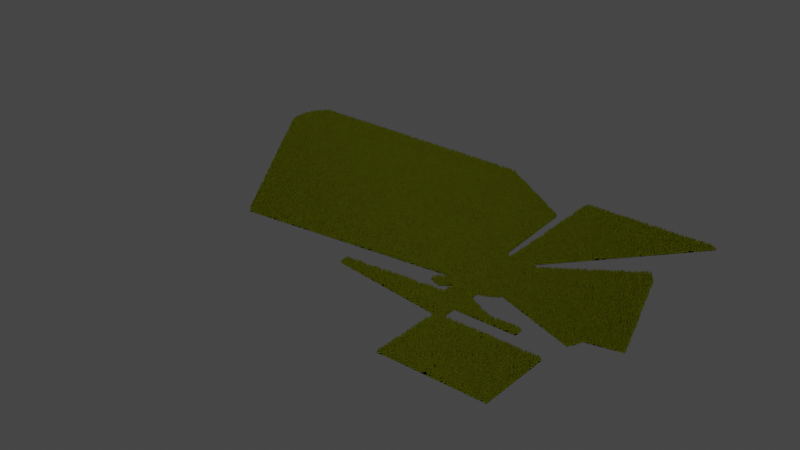 # Source: Forests.blend  (saved by Blender 3.5.10; exported with 4.5.12 LTS)
import bpy
from mathutils import Matrix  # noqa: F401  (used for matrix-valued properties, if any)

bpy.ops.wm.read_factory_settings(use_empty=True)
scene = bpy.context.scene
scene.name = 'Scene'

# ---- collections
col_collection = bpy.data.collections.new('Collection'); scene.collection.children.link(col_collection)

# ---- images (referenced by path relative to the original .blend; pixels are not part of the script)
import os
ASSET_DIR = os.environ.get("B2B_ASSET_DIR", "")  # directory of the original .blend (textures are referenced by path, not embedded)
HERE = os.path.dirname(os.path.abspath(__file__))  # packed textures are extracted next to this script under _unpacked/

def load_image(name, relpath, width, height, colorspace="sRGB"):
    """Load a texture the original file referenced (path relative to the .blend, or extracted next to this script)."""
    p = next((c for c in (os.path.join(HERE, relpath), os.path.join(ASSET_DIR, relpath)) if relpath and os.path.exists(c)), "")
    if p:
        img = bpy.data.images.load(p, check_existing=True)
        img.name = name
    else:  # same state as the original file: an image datablock whose file is absent (Cycles renders it pink)
        img = bpy.data.images.new(name, width, height)
        img.source = "FILE"
        img.filepath = "//" + (relpath or name)
    img.colorspace_settings.name = colorspace
    return img
img_pine_seamless_done_png = load_image('pine_seamless_done.png', '_unpacked/pine_seamless_done.20864bbd.png', 240, 960, 'sRGB')

# ---- materials (node trees are filled in below, after node groups)
mat_forestground = bpy.data.materials.new('ForestGround')
mat_forestground.use_transparent_shadow = False
mat_pine_foliage = bpy.data.materials.new('pine foliage')
mat_pine_foliage.alpha_threshold = 0.0
mat_pine_foliage.use_transparent_shadow = False
mat_pine_foliage.diffuse_color = (0.0006852, 0.1679, 0.0, 1.0)
mat_pine_foliage.roughness = 0.5
mat_pine_bark = bpy.data.materials.new('pine bark')
mat_pine_bark.alpha_threshold = 0.0
mat_pine_bark.use_transparent_shadow = False
mat_pine_bark.diffuse_color = (0.8, 0.02061, 0.0, 1.0)
mat_pine_bark.roughness = 0.5

# ---- node groups
ng_forest = bpy.data.node_groups.new('Forest', 'GeometryNodeTree')
_s = ng_forest.interface.new_socket(name='Geometry', in_out='OUTPUT', socket_type='NodeSocketGeometry')
_s = ng_forest.interface.new_socket(name='Geometry', in_out='INPUT', socket_type='NodeSocketGeometry')
_s = ng_forest.interface.new_socket(name='Density', in_out='INPUT', socket_type='NodeSocketFloat')
_s.default_value = 0.001
_s.min_value = 0.0
ng_forest.is_modifier = True
# nodes of 'Forest' reference scene objects; filled in after objects exist

# ---- material node trees
mat_forestground.use_nodes = True; mat_forestground.node_tree.nodes.clear()
_N = mat_forestground.node_tree.nodes; _L = mat_forestground.node_tree.links
n0 = _N.new('ShaderNodeBsdfPrincipled'); n0.name = 'Principled BSDF'; n0.location = (10, 300)
n0.distribution = 'GGX'
n0.subsurface_method = 'RANDOM_WALK_SKIN'
n0.inputs[0].default_value = (0.02325, 0.05199, 0.0, 1.0)
n0.inputs[3].default_value = 1.45
n0.inputs[27].default_value = (0.0, 0.0, 0.0, 1.0)
n0.inputs[28].default_value = 1.0
n1 = _N.new('ShaderNodeOutputMaterial'); n1.name = 'Material Output'; n1.location = (300, 300)
_L.new(n0.outputs[0], n1.inputs[0])
n1.is_active_output = True
mat_pine_foliage.use_nodes = True; mat_pine_foliage.node_tree.nodes.clear()
_N = mat_pine_foliage.node_tree.nodes; _L = mat_pine_foliage.node_tree.links
n0 = _N.new('ShaderNodeOutputMaterial'); n0.name = 'Material Output'; n0.location = (566, 315)
n1 = _N.new('ShaderNodeBsdfPrincipled'); n1.name = 'Principled BSDF'; n1.location = (131, 482)
n1.distribution = 'GGX'
n1.subsurface_method = 'BURLEY'
n1.inputs[3].default_value = 1.45
n1.inputs[13].default_value = 0.0
n1.inputs[27].default_value = (0.0, 0.0, 0.0, 1.0)
n1.inputs[28].default_value = 1.0
n2 = _N.new('ShaderNodeTexImage'); n2.name = 'Image Texture'; n2.location = (-365, 405)
n2.image = img_pine_seamless_done_png
_L.new(n1.outputs[0], n0.inputs[0])
_L.new(n2.outputs[0], n1.inputs[0])
_L.new(n2.outputs[1], n1.inputs[4])
n0.is_active_output = True
mat_pine_bark.use_nodes = True; mat_pine_bark.node_tree.nodes.clear()
_N = mat_pine_bark.node_tree.nodes; _L = mat_pine_bark.node_tree.links
n0 = _N.new('ShaderNodeOutputMaterial'); n0.name = 'Material Output'; n0.location = (300, 300)
n1 = _N.new('ShaderNodeBsdfDiffuse'); n1.name = 'Diffuse BSDF'; n1.location = (10, 300)
n1.inputs[0].default_value = (0.06682, 0.01167, 0.004738, 1.0)
_L.new(n1.outputs[0], n0.inputs[0])
n0.is_active_output = True

# ---- world
world_world = bpy.data.worlds.new('World'); scene.world = world_world
world_world.use_nodes = True; world_world.node_tree.nodes.clear()
_N = world_world.node_tree.nodes; _L = world_world.node_tree.links
n0 = _N.new('ShaderNodeOutputWorld'); n0.name = 'World Output'; n0.location = (300, 300)
n1 = _N.new('ShaderNodeBackground'); n1.name = 'Background'; n1.location = (10, 300)
n1.inputs[0].default_value = (0.05088, 0.05088, 0.05088, 1.0)
_L.new(n1.outputs[0], n0.inputs[0])
n0.is_active_output = True
world_world.color = (0.05088, 0.05088, 0.05088)
world_world.use_sun_shadow = False
world_world.sun_shadow_jitter_overblur = 0.0

# ---- meshes
me_circle = bpy.data.meshes.new('Circle')
me_circle.from_pydata([(0.0, 129.2, 0.0), (-25.2, 126.7, 0.0), (-49.42, 119.3, 0.0), (-71.75, 449.8, 0.0), (-107.4, 71.75, 0.0), (-119.3, 49.42, 0.0), (-126.7, 25.2, 0.0), (-129.2, 0.0, 0.0), (-126.7, -25.2, 0.0), (-119.3, -49.42, 0.0), (-107.4, -71.75, 0.0), (-91.32, -91.32, 0.0), (-137.8, -138.9, 0.0), (-115.5, -150.8, 0.0), (-91.23, -158.2, 0.0), (-56.32, -129.2, -2.313e-06), (25.2, -126.7, 0.0), (49.42, -119.3, 0.0), (71.75, -107.4, 0.0), (91.32, -91.32, 0.0), (373.1, -194.0, 0.0), (385.0, -171.7, 0.0), (392.4, -147.5, 0.0), (508.3, -122.3, 0.0), (392.4, 234.3, 0.0), (385.0, 258.6, 0.0), (373.1, 280.9, 0.0), (357.0, 300.5, 0.0), (71.75, 107.4, 0.0), (49.42, 119.3, 0.0), (25.2, 126.7, 0.0), (-56.32, -179.4, -2.313e-06), (25.2, -159.1, 0.0), (-408.3, -209.7, 0.0), (121.6, -207.3, 0.0), (-408.3, -239.5, 0.0), (25.2, -237.0, 0.0), (234.7, -207.3, 0.0), (234.7, -237.0, 0.0), (0.0, -293.9, 0.0), (25.2, -291.4, 0.0), (0.0, -542.9, 0.0), (25.2, -540.4, 0.0), (356.9, -291.4, 0.0), (356.9, -540.4, 0.0), (414.0, 578.1, 0.0), (438.3, 570.7, 0.0), (-34.13, 578.1, 0.0), (-8.939, 580.6, 0.0), (-384.4, 652.5, 0.0), (-404.0, 636.5, 0.0), (-420.0, 616.9, 0.0), (-432.0, 251.1, 0.0), (-439.3, 226.8, 0.0), (-920.0, -81.58, 0.0), (-917.5, -106.8, 0.0), (-910.2, -131.0, 0.0), (-898.2, -153.3, 0.0), (-882.2, -172.9, 0.0), (-1298.0, 663.0, 0.0), (-1317.0, 647.0, 0.0), (-1333.0, 627.4, 0.0), (-1345.0, 605.1, 0.0), (-1353.0, 580.8, 0.0), (-1355.0, 555.6, 0.0), (-1353.0, 530.5, 0.0), (-1345.0, 506.2, 0.0), (-1333.0, 483.9, 0.0), (-1317.0, 464.3, 0.0)], [], [(39, 41, 42, 40), (35, 39, 40, 36), (37, 34, 36, 38), (33, 35, 36, 34), (31, 33, 34, 32), (7, 8, 55, 54), (65, 66, 67, 68, 58, 11, 12, 13, 14, 15, 16, 17, 18, 19, 20, 21, 22, 23, 24, 25, 26, 27, 28, 29, 30, 0, 1, 2, 3, 49, 59, 60, 61, 62, 63, 64), (62, 52, 53, 63), (66, 56, 57, 67), (55, 56, 66, 65), (54, 55, 65, 64), (53, 54, 64, 63), (6, 7, 54, 53), (49, 50, 60, 59), (30, 45, 48, 0), (29, 46, 45, 30), (15, 31, 32, 16), (56, 55, 8, 9), (9, 10, 57, 56), (11, 58, 57, 10), (67, 57, 58, 68), (51, 61, 60, 50), (61, 51, 52, 62), (5, 6, 53, 52), (51, 4, 5, 52), (48, 47, 1, 0), (43, 40, 42, 44), (36, 40, 43, 44, 42, 41, 39, 35, 33, 31, 15, 14, 13, 12, 11, 10, 9, 8, 7, 6, 5, 4, 51, 50, 49, 3, 2, 1, 47, 48, 45, 46, 29, 28, 27, 26, 25, 24, 23, 22, 21, 20, 19, 18, 17, 16, 32, 34, 37, 38)])
_uv = me_circle.uv_layers.new(name='UVMap')
_uv.uv.foreach_set('vector', [0.0, 0.0, 0.0, 0.0, 0.0, 0.0, 0.0, 0.0, 0.0, 0.0, 0.0, 0.0, 0.0, 0.0, 0.0, 0.0, 0.0, 0.0, 0.0, 0.0, 0.0, 0.0, 0.0, 0.0, 0.0, 0.0, 0.0, 0.0, 0.0, 0.0, 0.0, 0.0, 0.0, 0.0, 0.0, 0.0, 0.0, 0.0, 0.0, 0.0, 0.0, 0.0, 0.0, 0.0, 0.0, 0.0, 0.0, 0.0, 0.0, 0.0, 0.0, 0.0, 0.0, 0.0, 0.0, 0.0, 0.0, 0.0, 0.0, 0.0, 0.0, 0.0, 0.0, 0.0, 0.0, 0.0, 0.0, 0.0, 0.0, 0.0, 0.0, 0.0, 0.0, 0.0, 0.0, 0.0, 0.0, 0.0, 0.0, 0.0, 0.0, 0.0, 0.0, 0.0, 0.0, 0.0, 0.0, 0.0, 0.0, 0.0, 0.0, 0.0, 0.0, 0.0, 0.0, 0.0, 0.0, 0.0, 0.0, 0.0, 0.0, 0.0, 0.0, 0.0, 0.0, 0.0, 0.0, 0.0, 0.0, 0.0, 0.0, 0.0, 0.0, 0.0, 0.0, 0.0, 0.0, 0.0, 0.0, 0.0, 0.0, 0.0, 0.0, 0.0, 0.0, 0.0, 0.0, 0.0, 0.0, 0.0, 0.0, 0.0, 0.0, 0.0, 0.0, 0.0, 0.0, 0.0, 0.0, 0.0, 0.0, 0.0, 0.0, 0.0, 0.0, 0.0, 0.0, 0.0, 0.0, 0.0, 0.0, 0.0, 0.0, 0.0, 0.0, 0.0, 0.0, 0.0, 0.0, 0.0, 0.0, 0.0, 0.0, 0.0, 0.0, 0.0, 0.0, 0.0, 0.0, 0.0, 0.0, 0.0, 0.0, 0.0, 0.0, 0.0, 0.0, 0.0, 0.0, 0.0, 0.0, 0.0, 0.0, 0.0, 0.0, 0.0, 0.0, 0.0, 0.0, 0.0, 0.0, 0.0, 0.0, 0.0, 0.0, 0.0, 0.0, 0.0, 0.0, 0.0, 0.0, 0.0, 0.0, 0.0, 0.0, 0.0, 0.0, 0.0, 0.0, 0.0, 0.0, 0.0, 0.0, 0.0, 0.0, 0.0, 0.0, 0.0, 0.0, 0.0, 0.0, 0.0, 0.0, 0.0, 0.0, 0.0, 0.0, 0.0, 0.0, 0.0, 0.0, 0.0, 0.0, 0.0, 0.0, 0.0, 0.0, 0.0, 0.0, 0.0, 0.0, 0.0, 0.0, 0.0, 0.0, 0.0, 0.0, 0.0, 0.0, 0.0, 0.0, 0.0, 0.0, 0.0, 0.0, 0.0, 0.0, 0.0, 0.0, 0.0, 0.0, 0.0, 0.0, 0.0, 0.0, 0.0, 0.0, 0.0, 0.0, 0.0, 0.0, 0.0, 0.0, 0.0, 0.0, 0.0, 0.0, 0.0, 0.0, 0.0, 0.0, 0.0, 0.0, 0.0, 0.0, 0.0, 0.0, 0.0, 0.0, 0.0, 0.0, 0.0, 0.0, 0.0, 0.0, 0.0, 0.0, 0.0, 0.0, 0.0, 0.0, 0.0, 0.0, 0.0, 0.0, 0.0, 0.0, 0.0, 0.0, 0.0, 0.0, 0.0, 0.0, 0.0, 0.0, 0.0, 0.0, 0.0, 0.0, 0.0, 0.0, 0.0, 0.0, 0.0, 0.0, 0.0, 0.0, 0.0, 0.0, 0.0, 0.0, 0.0, 0.0, 0.0, 0.0, 0.0, 0.0, 0.0, 0.0, 0.0, 0.0, 0.0, 0.0, 0.0, 0.0, 0.0, 0.0, 0.0, 0.0, 0.0, 0.0, 0.0, 0.0, 0.0, 0.0, 0.0, 0.0, 0.0, 0.0, 0.0, 0.0, 0.0, 0.0, 0.0, 0.0, 0.0, 0.0, 0.0, 0.0, 0.0, 0.0, 0.0, 0.0, 0.0, 0.0, 0.0, 0.0, 0.0, 0.0, 0.0])
me_circle.materials.append(mat_forestground)
me_circle.update()
me_pine_low_poly = bpy.data.meshes.new('pine low poly')
me_pine_low_poly.from_pydata([(1.722e-07, 0.2901, 0.0), (-0.2901, 6.335e-07, 2.759), (0.2901, 3.754e-07, 0.0), (6.167e-08, -0.2901, 2.759), (6.167e-08, -0.2901, 0.0), (0.2901, 3.754e-07, 2.759), (-0.2901, 6.335e-07, 0.0), (1.722e-07, 0.2901, 2.759), (-0.03847, 0.7184, 12.27), (0.4694, 0.508, 12.27), (0.6798, 0.0001499, 12.27), (-0.03847, 0.0001493, 15.24), (0.4694, -0.5077, 12.27), (-0.03847, -0.7181, 12.27), (-0.5464, -0.5077, 12.27), (-0.7567, 0.0001502, 12.27), (-0.5464, 0.508, 12.27), (-0.03847, 1.174, 9.838), (0.7918, 0.8305, 9.838), (1.136, 0.0001501, 9.838), (0.7918, -0.8302, 9.838), (-0.03847, -1.174, 9.838), (-0.8688, -0.8302, 9.838), (-1.213, 0.0001506, 9.838), (-0.8688, 0.8305, 9.838), (0.3463, 0.0001496, 12.4), (0.2336, -0.2719, 12.4), (-0.03847, -0.3846, 12.4), (0.2336, 0.2722, 12.4), (-0.03847, 0.3849, 12.4), (-0.4233, 0.0001498, 12.4), (-0.3106, -0.2719, 12.4), (-0.3106, 0.2722, 12.4), (-0.03847, 2.917, 5.335), (2.024, 2.063, 5.335), (2.878, 0.0001506, 5.335), (2.024, -2.062, 5.335), (-0.03847, -2.917, 5.335), (-2.101, -2.062, 5.335), (-2.955, 0.0001518, 5.335), (-2.101, 2.063, 5.335), (0.5971, 0.0001498, 10.09), (0.4109, -0.4492, 10.09), (-0.03847, -0.6354, 10.09), (0.4109, 0.4495, 10.09), (-0.03847, 0.6357, 10.09), (-0.674, 0.0001501, 10.09), (-0.4879, -0.4492, 10.09), (-0.4879, 0.4495, 10.09), (-0.03847, 4.305, 2.346), (3.005, 3.044, 2.346), (4.266, 0.0001513, 2.346), (3.005, -3.044, 2.346), (-0.03847, -4.304, 2.346), (-3.082, -3.044, 2.346), (-4.343, 0.0001531, 2.346), (-3.082, 3.044, 2.346), (2.063, 0.0001499, 5.75), (1.447, -1.486, 5.75), (-0.03847, -2.101, 5.75), (1.447, 1.486, 5.75), (-0.03847, 2.101, 5.75), (-2.14, 0.0001507, 5.75), (-1.524, -1.486, 5.75), (-1.524, 1.486, 5.75)], [], [(4, 3, 1, 6), (0, 7, 5, 2), (2, 5, 3, 4), (6, 1, 7, 0), (11, 14, 13), (11, 15, 14), (10, 11, 12), (12, 11, 13), (11, 16, 15), (11, 8, 16), (9, 8, 11), (9, 11, 10), (19, 25, 26, 20), (20, 26, 27, 21), (18, 17, 29, 28), (18, 28, 25, 19), (31, 30, 23, 22), (27, 31, 22, 21), (32, 29, 17, 24), (30, 32, 24, 23), (35, 41, 42, 36), (36, 42, 43, 37), (34, 33, 45, 44), (34, 44, 41, 35), (47, 46, 39, 38), (43, 47, 38, 37), (48, 45, 33, 40), (46, 48, 40, 39), (51, 57, 58, 52), (52, 58, 59, 53), (50, 49, 61, 60), (50, 60, 57, 51), (63, 62, 55, 54), (59, 63, 54, 53), (64, 61, 49, 56), (62, 64, 56, 55)])
me_pine_low_poly.polygons.foreach_set('material_index', [1, 1, 1, 1, 0, 0, 0, 0, 0, 0, 0, 0, 0, 0, 0, 0, 0, 0, 0, 0, 0, 0, 0, 0, 0, 0, 0, 0, 0, 0, 0, 0, 0, 0, 0, 0])
_uv = me_pine_low_poly.uv_layers.new(name='UVMap')
_uv.uv.foreach_set('vector', [0.0, 0.0, 0.0, 0.0, 0.0, 0.0, 0.0, 0.0, 0.0, 0.0, 0.0, 0.0, 0.0, 0.0, 0.0, 0.0, 0.0, 0.0, 0.0, 0.0, 0.0, 0.0, 0.0, 0.0, 0.0, 0.0, 0.0, 0.0, 0.0, 0.0, 0.0, 0.0, 0.3729, 0.7602, 0.2928, 0.5153, 0.4699, 0.5157, 0.588, 0.5923, 0.4994, 0.3475, 0.6766, 0.3475, 0.4649, 0.4762, 0.3764, 0.7209, 0.2878, 0.4762, 0.3, 0.4661, 0.2118, 0.7108, 0.1228, 0.4661, 0.428, 0.789, 0.3399, 0.5443, 0.517, 0.5443, 0.01476, 0.7734, -0.0738, 0.5287, 0.1033, 0.5287, 0.2848, 0.4724, 0.4619, 0.4726, 0.3692, 0.7173, 0.4043, 0.4861, 0.3157, 0.7308, 0.2271, 0.4861, 0.7272, 0.5003, 0.5962, 0.7892, 0.4684, 0.7892, 0.3374, 0.5003, 0.7405, 0.482, 0.6094, 0.7709, 0.4817, 0.7709, 0.3506, 0.482, -0.172, 0.0106, 0.2178, 0.0106, 0.08676, 0.2995, -0.04098, 0.2995, 0.7205, 0.4359, 0.5894, 0.7248, 0.4617, 0.7248, 0.3306, 0.4359, 0.5697, 0.7758, 0.442, 0.7758, 0.3109, 0.4868, 0.7008, 0.4868, 0.6159, 0.7462, 0.4882, 0.7462, 0.3571, 0.4573, 0.7469, 0.4573, 0.6094, 0.7678, 0.4817, 0.7678, 0.3506, 0.4789, 0.7405, 0.4789, 0.6027, 0.7279, 0.4749, 0.7279, 0.3439, 0.439, 0.7337, 0.439, 0.878, 0.2734, 0.5597, 0.7475, 0.3824, 0.7475, 0.0642, 0.2734, 0.8726, 0.2988, 0.5543, 0.7729, 0.377, 0.7729, 0.05881, 0.2988, -0.3938, -0.1208, 0.42, -0.1208, 0.1018, 0.3534, -0.07552, 0.3534, 0.9519, 0.2943, 0.6337, 0.7685, 0.4564, 0.7685, 0.1382, 0.2943, 0.6362, 0.8995, 0.4589, 0.8995, 0.1407, 0.4253, 0.9544, 0.4253, 0.6343, 0.8823, 0.457, 0.8823, 0.1388, 0.4081, 0.9525, 0.4081, 0.6377, 0.8324, 0.4603, 0.8324, 0.1421, 0.3583, 0.9559, 0.3583, 0.1737, 0.3845, -0.003579, 0.3845, -0.3218, -0.08962, 0.492, -0.08962, 0.9301, -0.002675, 0.7139, 0.2515, 0.3016, 0.2515, 0.08548, -0.002675, 1.434, 0.03213, 1.218, 0.2863, 0.8056, 0.2863, 0.5895, 0.03213, -0.3555, 0.9662, 0.4891, 0.9662, 0.273, 1.22, -0.1393, 1.22, 0.9565, 0.4889, 0.7404, 0.7431, 0.3281, 0.7431, 0.1119, 0.4889, 0.6249, 0.769, 0.2126, 0.769, -0.003598, 0.5148, 0.841, 0.5148, 0.1785, 0.2827, -0.2338, 0.2827, -0.45, 0.02848, 0.3946, 0.02848, 0.6529, 0.7752, 0.2406, 0.7752, 0.02445, 0.521, 0.8691, 0.521, 0.6194, 0.767, 0.2072, 0.767, -0.00901, 0.5128, 0.8356, 0.5128])
me_pine_low_poly.materials.append(mat_pine_foliage)
me_pine_low_poly.materials.append(mat_pine_bark)
me_pine_low_poly.use_remesh_preserve_volume = False
me_pine_low_poly.use_remesh_preserve_attributes = False
me_pine_low_poly.use_mirror_vertex_groups = False
me_pine_low_poly.update()

# ---- objects
ob_circle = bpy.data.objects.new('Circle', me_circle)
ob_pine_low_poly = bpy.data.objects.new('pine low poly', me_pine_low_poly)
_N = ng_forest.nodes; _L = ng_forest.links
n0 = _N.new('GeometryNodeInstanceOnPoints'); n0.name = 'Instance on Points'; n0.location = (-7, 412)
n1 = _N.new('GeometryNodeObjectInfo'); n1.name = 'Object Info'; n1.location = (-201, 201)
n1.inputs[0].default_value = ob_pine_low_poly
n2 = _N.new('NodeGroupInput'); n2.name = 'Group Input'; n2.location = (-631, 0)
n3 = _N.new('GeometryNodeJoinGeometry'); n3.name = 'Join Geometry'; n3.location = (711, 51)
n4 = _N.new('NodeGroupOutput'); n4.name = 'Group Output'; n4.location = (916, 49)
n5 = _N.new('GeometryNodeDistributePointsOnFaces'); n5.name = 'Distribute Points on Faces'; n5.location = (-390, 253)
n5.use_legacy_normal = True
n5.inputs[2].default_value = 50.0
n5.inputs[3].default_value = 1.0
n5.inputs[5].default_value = 0.8467
n6 = _N.new('GeometryNodeSetMaterial'); n6.name = 'Set Material'; n6.location = (269, 22)
n6.inputs[2].default_value = mat_forestground
n7 = _N.new('GeometryNodeRealizeInstances'); n7.name = 'Realize Instances'; n7.location = (222, 369)
_L.new(n2.outputs[0], n5.inputs[0])
_L.new(n6.outputs[0], n3.inputs[0])
_L.new(n3.outputs[0], n4.inputs[0])
_L.new(n1.outputs[4], n0.inputs[2])
_L.new(n7.outputs[0], n3.inputs[0])
_L.new(n5.outputs[0], n0.inputs[0])
_L.new(n2.outputs[1], n5.inputs[4])
_L.new(n2.outputs[0], n6.inputs[0])
_L.new(n0.outputs[0], n7.inputs[0])
n4.is_active_output = True

# ---- transforms, parenting, visibility, modifiers, constraints
ob_circle.location = (0.0, 0.0, 0.0)
_m = ob_circle.modifiers.new('GeometryNodes', 'NODES')
_m.node_group = ng_forest
_gi = [s.identifier for s in ng_forest.interface.items_tree if s.item_type == 'SOCKET' and s.in_out == 'INPUT']
_m[_gi[1]] = 0.03  # Density
ob_pine_low_poly.location = (0.0, 0.0, 0.0)
ob_pine_low_poly.hide_render = True

# ---- collection membership
col_collection.objects.link(ob_circle)
col_collection.objects.link(ob_pine_low_poly)

# ---- scene / render settings (as saved in the file)
scene.frame_start = 1; scene.frame_end = 250; scene.frame_set(1)
scene.render.engine = 'BLENDER_EEVEE_NEXT'
scene.cycles.sampling_pattern = 'TABULATED_SOBOL'
scene.cycles.use_light_tree = False
scene.view_settings.view_transform = 'Filmic'
bpy.context.view_layer.update()

# ---- added for rendering (the .blend has no active camera and no usable light): camera, sun
cam_auto = bpy.data.cameras.new('AutoCamera')
cam_auto.lens = 50.0
cam_auto.sensor_width = 36.0
cam_auto.clip_end = 36151.5
ob_auto_camera = bpy.data.objects.new('AutoCamera', cam_auto)
scene.collection.objects.link(ob_auto_camera)
ob_auto_camera.location = (1636.69, -2411.88, 1655.56)
ob_auto_camera.rotation_euler = (1.09748, -7.21219e-08, 0.694738)
scene.camera = ob_auto_camera
light_auto_sun = bpy.data.lights.new('AutoSun', 'SUN')
light_auto_sun.energy = 3.0
light_auto_sun.angle = 0.0523599
ob_auto_sun = bpy.data.objects.new('AutoSun', light_auto_sun)
scene.collection.objects.link(ob_auto_sun)
ob_auto_sun.rotation_euler = (0.872665, 0.174533, 0.523599)
bpy.context.view_layer.update()
